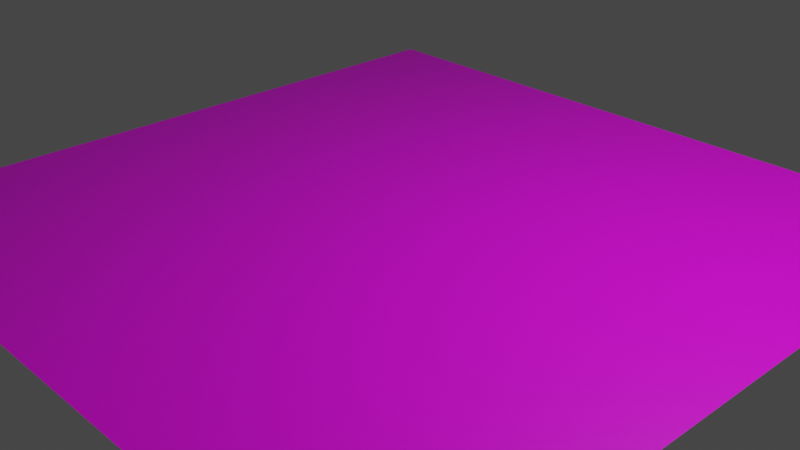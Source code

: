 # Source: ModularAssets2021.blend  (saved by Blender 2.82.7; exported with 4.5.12 LTS)
import bpy
from mathutils import Matrix  # noqa: F401  (used for matrix-valued properties, if any)

bpy.ops.wm.read_factory_settings(use_empty=True)
scene = bpy.context.scene
scene.name = 'Scene'

# ---- collections
col_collection = bpy.data.collections.new('Collection'); scene.collection.children.link(col_collection)

# ---- images (referenced by path relative to the original .blend; pixels are not part of the script)
import os
ASSET_DIR = os.environ.get("B2B_ASSET_DIR", "")  # directory of the original .blend (textures are referenced by path, not embedded)
HERE = os.path.dirname(os.path.abspath(__file__))  # packed textures are extracted next to this script under _unpacked/

def load_image(name, relpath, width, height, colorspace="sRGB"):
    """Load a texture the original file referenced (path relative to the .blend, or extracted next to this script)."""
    p = next((c for c in (os.path.join(HERE, relpath), os.path.join(ASSET_DIR, relpath)) if relpath and os.path.exists(c)), "")
    if p:
        img = bpy.data.images.load(p, check_existing=True)
        img.name = name
    else:  # same state as the original file: an image datablock whose file is absent (Cycles renders it pink)
        img = bpy.data.images.new(name, width, height)
        img.source = "FILE"
        img.filepath = "//" + (relpath or name)
    img.colorspace_settings.name = colorspace
    return img
img_uvmapimage_png_002 = load_image('UVMapImage.png.002', 'UVMapImage.png', 1024, 1024, 'sRGB')

# ---- materials (node trees are filled in below, after node groups)
mat_material = bpy.data.materials.new('Material')
mat_material.alpha_threshold = 0.0
mat_material.use_transparent_shadow = False
mat_material.line_color = (0.0, 0.0, 0.0, 1.0)

# ---- material node trees
mat_material.use_nodes = True; mat_material.node_tree.nodes.clear()
_N = mat_material.node_tree.nodes; _L = mat_material.node_tree.links
n0 = _N.new('ShaderNodeOutputMaterial'); n0.name = 'Material Output'; n0.location = (300, 300)
n1 = _N.new('ShaderNodeBsdfPrincipled'); n1.name = 'Principled BSDF'; n1.location = (10, 300)
n1.distribution = 'GGX'
n1.subsurface_method = 'BURLEY'
n1.inputs[2].default_value = 0.4
n1.inputs[3].default_value = 1.45
n1.inputs[27].default_value = (0.0, 0.0, 0.0, 1.0)
n1.inputs[28].default_value = 1.0
n2 = _N.new('ShaderNodeTexImage'); n2.name = 'Image Texture'; n2.location = (-280, 299)
n2.image = img_uvmapimage_png_002
n2.interpolation = 'Closest'
_L.new(n1.outputs[0], n0.inputs[0])
_L.new(n2.outputs[0], n1.inputs[0])
n0.is_active_output = True

# ---- world
world_world = bpy.data.worlds.new('World'); scene.world = world_world
world_world.use_nodes = True; world_world.node_tree.nodes.clear()
_N = world_world.node_tree.nodes; _L = world_world.node_tree.links
n0 = _N.new('ShaderNodeOutputWorld'); n0.name = 'World Output'; n0.location = (300, 300)
n1 = _N.new('ShaderNodeBackground'); n1.name = 'Background'; n1.location = (10, 300)
n1.inputs[0].default_value = (0.05088, 0.05088, 0.05088, 1.0)
_L.new(n1.outputs[0], n0.inputs[0])
n0.is_active_output = True
world_world.color = (0.05088, 0.05088, 0.05088)
world_world.use_sun_shadow = False
world_world.sun_shadow_jitter_overblur = 0.0

# ---- cameras
cam_camera = bpy.data.cameras.new('Camera')
cam_camera.clip_end = 100.0
cam_camera.ortho_scale = 7.314

# ---- lights
light_light = bpy.data.lights.new('Light', 'POINT')
light_light.transmission_factor = 0.0
light_light.energy = 1000.0
light_light.shadow_soft_size = 0.1
light_light.shadow_maximum_resolution = 0.006
light_light.use_absolute_resolution = True

# ---- meshes
me_cube = bpy.data.meshes.new('Cube')
me_cube.from_pydata([(1.0, 1.0, -1.0), (1.0, -1.0, -1.0), (-1.0, 1.0, -1.0), (-1.0, -1.0, -1.0)], [], [(2, 0, 1, 3)])
_uv = me_cube.uv_layers.new(name='UVMap')
_uv.uv.foreach_set('vector', [0.816, 0.1771, 0.816, 0.1771, 0.816, 0.1771, 0.816, 0.1771])
me_cube.materials.append(mat_material)
me_cube.use_remesh_preserve_volume = False
me_cube.use_remesh_preserve_attributes = False
me_cube.use_mirror_vertex_groups = False
me_cube.update()

# ---- objects
ob_display_platform = bpy.data.objects.new('Display_Platform', me_cube)
ob_light = bpy.data.objects.new('Light', light_light)
ob_camera = bpy.data.objects.new('Camera', cam_camera)

# ---- transforms, parenting, visibility, modifiers, constraints
ob_display_platform.location = (0.0, 0.0, 1.0)
ob_display_platform.scale = (4.0, 4.0, 1.0)
ob_display_platform.lock_rotations_4d = False
ob_display_platform.empty_display_type = 'ARROWS'
ob_display_platform.lineart.crease_threshold = 0.0
ob_light.location = (4.076, 1.005, 5.904)
ob_light.rotation_euler = (0.6503, 0.05522, 1.866)
ob_light.lock_rotations_4d = False
ob_light.empty_display_type = 'ARROWS'
ob_light.color = (0.0, 0.0, 0.0, 0.0)
ob_light.lineart.crease_threshold = 0.0
ob_camera.location = (7.359, -6.926, 4.958)
ob_camera.rotation_euler = (1.109, 0.0, 0.8149)
ob_camera.lock_rotations_4d = False
ob_camera.empty_display_type = 'ARROWS'
ob_camera.color = (0.0, 0.0, 0.0, 0.0)
ob_camera.display_type = 'WIRE'
ob_camera.lineart.crease_threshold = 0.0

# ---- collection membership
col_collection.objects.link(ob_display_platform)
col_collection.objects.link(ob_light)
col_collection.objects.link(ob_camera)

# ---- scene / render settings (as saved in the file)
scene.camera = ob_camera
scene.frame_start = 1; scene.frame_end = 250; scene.frame_set(1)
scene.render.engine = 'BLENDER_EEVEE_NEXT'
scene.cycles.use_denoising = False
scene.cycles.samples = 128
scene.cycles.sampling_pattern = 'TABULATED_SOBOL'
scene.cycles.use_adaptive_sampling = False
scene.cycles.use_light_tree = False
scene.view_settings.view_transform = 'Filmic'
bpy.context.view_layer.update()
